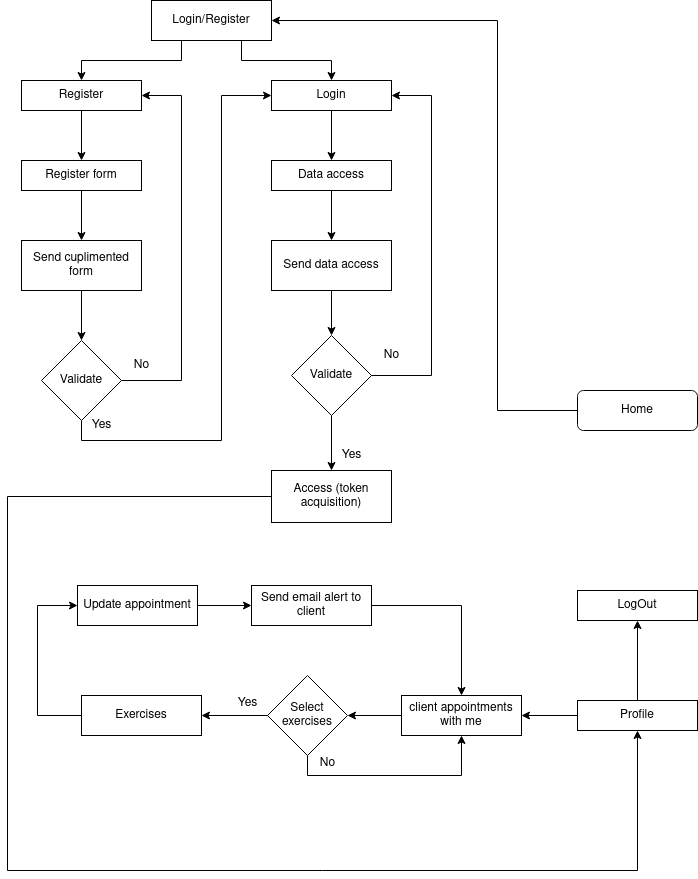

The diagram above was exported from draw.io. Its source (the exported page's mxGraphModel, read from the mxfile embedded in the PNG):
<mxGraphModel dx="2954" dy="1126" grid="1" gridSize="10" guides="1" tooltips="1" connect="1" arrows="1" fold="1" page="1" pageScale="1" pageWidth="827" pageHeight="1169" math="0" shadow="0">
  <root>
    <mxCell id="WIyWlLk6GJQsqaUBKTNV-0" />
    <mxCell id="WIyWlLk6GJQsqaUBKTNV-1" parent="WIyWlLk6GJQsqaUBKTNV-0" />
    <mxCell id="7uXqOGeaRiAeMGcWkN8i-17" style="edgeStyle=orthogonalEdgeStyle;rounded=0;orthogonalLoop=1;jettySize=auto;html=1;exitX=0;exitY=0.5;exitDx=0;exitDy=0;entryX=1;entryY=0.5;entryDx=0;entryDy=0;" edge="1" parent="WIyWlLk6GJQsqaUBKTNV-1" source="WIyWlLk6GJQsqaUBKTNV-3" target="0XRMf7zQcTW81m_GGGOq-4">
      <mxGeometry relative="1" as="geometry">
        <Array as="points">
          <mxPoint x="510" y="470" />
          <mxPoint x="510" y="80" />
        </Array>
      </mxGeometry>
    </mxCell>
    <mxCell id="WIyWlLk6GJQsqaUBKTNV-3" value="Home" style="rounded=1;whiteSpace=wrap;html=1;fontSize=12;glass=0;strokeWidth=1;shadow=0;" parent="WIyWlLk6GJQsqaUBKTNV-1" vertex="1">
      <mxGeometry x="590" y="450" width="120" height="40" as="geometry" />
    </mxCell>
    <mxCell id="0XRMf7zQcTW81m_GGGOq-8" style="edgeStyle=orthogonalEdgeStyle;rounded=0;orthogonalLoop=1;jettySize=auto;html=1;exitX=0.25;exitY=1;exitDx=0;exitDy=0;entryX=0.5;entryY=0;entryDx=0;entryDy=0;" parent="WIyWlLk6GJQsqaUBKTNV-1" source="0XRMf7zQcTW81m_GGGOq-4" target="0XRMf7zQcTW81m_GGGOq-5" edge="1">
      <mxGeometry relative="1" as="geometry" />
    </mxCell>
    <mxCell id="0XRMf7zQcTW81m_GGGOq-9" style="edgeStyle=orthogonalEdgeStyle;rounded=0;orthogonalLoop=1;jettySize=auto;html=1;exitX=0.75;exitY=1;exitDx=0;exitDy=0;entryX=0.5;entryY=0;entryDx=0;entryDy=0;" parent="WIyWlLk6GJQsqaUBKTNV-1" source="0XRMf7zQcTW81m_GGGOq-4" target="0XRMf7zQcTW81m_GGGOq-6" edge="1">
      <mxGeometry relative="1" as="geometry" />
    </mxCell>
    <mxCell id="0XRMf7zQcTW81m_GGGOq-4" value="Login/Register" style="rounded=0;whiteSpace=wrap;html=1;" parent="WIyWlLk6GJQsqaUBKTNV-1" vertex="1">
      <mxGeometry x="164" y="60" width="120" height="40" as="geometry" />
    </mxCell>
    <mxCell id="0XRMf7zQcTW81m_GGGOq-10" style="edgeStyle=orthogonalEdgeStyle;rounded=0;orthogonalLoop=1;jettySize=auto;html=1;exitX=0.5;exitY=1;exitDx=0;exitDy=0;entryX=0.5;entryY=0;entryDx=0;entryDy=0;" parent="WIyWlLk6GJQsqaUBKTNV-1" source="0XRMf7zQcTW81m_GGGOq-5" target="0XRMf7zQcTW81m_GGGOq-7" edge="1">
      <mxGeometry relative="1" as="geometry" />
    </mxCell>
    <mxCell id="0XRMf7zQcTW81m_GGGOq-5" value="Register" style="rounded=0;whiteSpace=wrap;html=1;" parent="WIyWlLk6GJQsqaUBKTNV-1" vertex="1">
      <mxGeometry x="34" y="140" width="120" height="30" as="geometry" />
    </mxCell>
    <mxCell id="0XRMf7zQcTW81m_GGGOq-19" style="edgeStyle=orthogonalEdgeStyle;rounded=0;orthogonalLoop=1;jettySize=auto;html=1;entryX=0.5;entryY=0;entryDx=0;entryDy=0;" parent="WIyWlLk6GJQsqaUBKTNV-1" source="0XRMf7zQcTW81m_GGGOq-6" target="0XRMf7zQcTW81m_GGGOq-18" edge="1">
      <mxGeometry relative="1" as="geometry" />
    </mxCell>
    <mxCell id="0XRMf7zQcTW81m_GGGOq-6" value="Login" style="rounded=0;whiteSpace=wrap;html=1;" parent="WIyWlLk6GJQsqaUBKTNV-1" vertex="1">
      <mxGeometry x="284" y="140" width="120" height="30" as="geometry" />
    </mxCell>
    <mxCell id="0XRMf7zQcTW81m_GGGOq-13" style="edgeStyle=orthogonalEdgeStyle;rounded=0;orthogonalLoop=1;jettySize=auto;html=1;exitX=0.5;exitY=1;exitDx=0;exitDy=0;entryX=0.5;entryY=0;entryDx=0;entryDy=0;" parent="WIyWlLk6GJQsqaUBKTNV-1" source="0XRMf7zQcTW81m_GGGOq-7" target="0XRMf7zQcTW81m_GGGOq-11" edge="1">
      <mxGeometry relative="1" as="geometry" />
    </mxCell>
    <mxCell id="0XRMf7zQcTW81m_GGGOq-7" value="Register form" style="rounded=0;whiteSpace=wrap;html=1;" parent="WIyWlLk6GJQsqaUBKTNV-1" vertex="1">
      <mxGeometry x="34" y="220" width="120" height="30" as="geometry" />
    </mxCell>
    <mxCell id="0XRMf7zQcTW81m_GGGOq-14" style="edgeStyle=orthogonalEdgeStyle;rounded=0;orthogonalLoop=1;jettySize=auto;html=1;exitX=0.5;exitY=1;exitDx=0;exitDy=0;entryX=0.5;entryY=0;entryDx=0;entryDy=0;" parent="WIyWlLk6GJQsqaUBKTNV-1" source="0XRMf7zQcTW81m_GGGOq-11" target="0XRMf7zQcTW81m_GGGOq-12" edge="1">
      <mxGeometry relative="1" as="geometry" />
    </mxCell>
    <mxCell id="0XRMf7zQcTW81m_GGGOq-11" value="Send cuplimented form" style="rounded=0;whiteSpace=wrap;html=1;" parent="WIyWlLk6GJQsqaUBKTNV-1" vertex="1">
      <mxGeometry x="34" y="300" width="120" height="50" as="geometry" />
    </mxCell>
    <mxCell id="0XRMf7zQcTW81m_GGGOq-20" style="edgeStyle=orthogonalEdgeStyle;rounded=0;orthogonalLoop=1;jettySize=auto;html=1;exitX=0.5;exitY=1;exitDx=0;exitDy=0;entryX=0;entryY=0.5;entryDx=0;entryDy=0;" parent="WIyWlLk6GJQsqaUBKTNV-1" source="0XRMf7zQcTW81m_GGGOq-12" target="0XRMf7zQcTW81m_GGGOq-6" edge="1">
      <mxGeometry relative="1" as="geometry">
        <mxPoint x="254" y="160" as="targetPoint" />
        <Array as="points">
          <mxPoint x="94" y="500" />
          <mxPoint x="234" y="500" />
          <mxPoint x="234" y="155" />
        </Array>
      </mxGeometry>
    </mxCell>
    <mxCell id="0XRMf7zQcTW81m_GGGOq-121" style="edgeStyle=orthogonalEdgeStyle;rounded=0;orthogonalLoop=1;jettySize=auto;html=1;exitX=1;exitY=0.5;exitDx=0;exitDy=0;entryX=1;entryY=0.5;entryDx=0;entryDy=0;" parent="WIyWlLk6GJQsqaUBKTNV-1" source="0XRMf7zQcTW81m_GGGOq-12" target="0XRMf7zQcTW81m_GGGOq-5" edge="1">
      <mxGeometry relative="1" as="geometry">
        <Array as="points">
          <mxPoint x="194" y="440" />
          <mxPoint x="194" y="155" />
        </Array>
      </mxGeometry>
    </mxCell>
    <mxCell id="0XRMf7zQcTW81m_GGGOq-12" value="Validate" style="rhombus;whiteSpace=wrap;html=1;" parent="WIyWlLk6GJQsqaUBKTNV-1" vertex="1">
      <mxGeometry x="54" y="400" width="80" height="80" as="geometry" />
    </mxCell>
    <mxCell id="0XRMf7zQcTW81m_GGGOq-16" value="No" style="text;html=1;align=center;verticalAlign=middle;resizable=0;points=[];autosize=1;strokeColor=none;fillColor=none;" parent="WIyWlLk6GJQsqaUBKTNV-1" vertex="1">
      <mxGeometry x="134" y="410" width="40" height="30" as="geometry" />
    </mxCell>
    <mxCell id="0XRMf7zQcTW81m_GGGOq-24" style="edgeStyle=orthogonalEdgeStyle;rounded=0;orthogonalLoop=1;jettySize=auto;html=1;exitX=0.5;exitY=1;exitDx=0;exitDy=0;entryX=0.5;entryY=0;entryDx=0;entryDy=0;" parent="WIyWlLk6GJQsqaUBKTNV-1" source="0XRMf7zQcTW81m_GGGOq-18" target="0XRMf7zQcTW81m_GGGOq-23" edge="1">
      <mxGeometry relative="1" as="geometry" />
    </mxCell>
    <mxCell id="0XRMf7zQcTW81m_GGGOq-18" value="Data access" style="rounded=0;whiteSpace=wrap;html=1;" parent="WIyWlLk6GJQsqaUBKTNV-1" vertex="1">
      <mxGeometry x="284" y="220" width="120" height="30" as="geometry" />
    </mxCell>
    <mxCell id="0XRMf7zQcTW81m_GGGOq-22" value="Yes" style="text;html=1;align=center;verticalAlign=middle;resizable=0;points=[];autosize=1;strokeColor=none;fillColor=none;" parent="WIyWlLk6GJQsqaUBKTNV-1" vertex="1">
      <mxGeometry x="94" y="470" width="40" height="30" as="geometry" />
    </mxCell>
    <mxCell id="0XRMf7zQcTW81m_GGGOq-26" style="edgeStyle=orthogonalEdgeStyle;rounded=0;orthogonalLoop=1;jettySize=auto;html=1;entryX=0.5;entryY=0;entryDx=0;entryDy=0;" parent="WIyWlLk6GJQsqaUBKTNV-1" source="0XRMf7zQcTW81m_GGGOq-23" target="0XRMf7zQcTW81m_GGGOq-25" edge="1">
      <mxGeometry relative="1" as="geometry" />
    </mxCell>
    <mxCell id="0XRMf7zQcTW81m_GGGOq-23" value="Send data access" style="rounded=0;whiteSpace=wrap;html=1;" parent="WIyWlLk6GJQsqaUBKTNV-1" vertex="1">
      <mxGeometry x="284" y="300" width="120" height="50" as="geometry" />
    </mxCell>
    <mxCell id="0XRMf7zQcTW81m_GGGOq-27" style="edgeStyle=orthogonalEdgeStyle;rounded=0;orthogonalLoop=1;jettySize=auto;html=1;exitX=1;exitY=0.5;exitDx=0;exitDy=0;entryX=1;entryY=0.5;entryDx=0;entryDy=0;" parent="WIyWlLk6GJQsqaUBKTNV-1" source="0XRMf7zQcTW81m_GGGOq-25" target="0XRMf7zQcTW81m_GGGOq-6" edge="1">
      <mxGeometry relative="1" as="geometry">
        <mxPoint x="444" y="150" as="targetPoint" />
        <Array as="points">
          <mxPoint x="444" y="435" />
          <mxPoint x="444" y="155" />
        </Array>
      </mxGeometry>
    </mxCell>
    <mxCell id="0XRMf7zQcTW81m_GGGOq-34" style="edgeStyle=orthogonalEdgeStyle;rounded=0;orthogonalLoop=1;jettySize=auto;html=1;entryX=0.5;entryY=0;entryDx=0;entryDy=0;" parent="WIyWlLk6GJQsqaUBKTNV-1" source="0XRMf7zQcTW81m_GGGOq-25" target="0XRMf7zQcTW81m_GGGOq-32" edge="1">
      <mxGeometry relative="1" as="geometry" />
    </mxCell>
    <mxCell id="0XRMf7zQcTW81m_GGGOq-25" value="Validate" style="rhombus;whiteSpace=wrap;html=1;" parent="WIyWlLk6GJQsqaUBKTNV-1" vertex="1">
      <mxGeometry x="304" y="395" width="80" height="80" as="geometry" />
    </mxCell>
    <mxCell id="0XRMf7zQcTW81m_GGGOq-28" value="No" style="text;html=1;align=center;verticalAlign=middle;resizable=0;points=[];autosize=1;strokeColor=none;fillColor=none;" parent="WIyWlLk6GJQsqaUBKTNV-1" vertex="1">
      <mxGeometry x="384" y="400" width="40" height="30" as="geometry" />
    </mxCell>
    <mxCell id="0XRMf7zQcTW81m_GGGOq-30" value="Yes" style="text;html=1;align=center;verticalAlign=middle;resizable=0;points=[];autosize=1;strokeColor=none;fillColor=none;" parent="WIyWlLk6GJQsqaUBKTNV-1" vertex="1">
      <mxGeometry x="344" y="500" width="40" height="30" as="geometry" />
    </mxCell>
    <mxCell id="7uXqOGeaRiAeMGcWkN8i-14" style="edgeStyle=orthogonalEdgeStyle;rounded=0;orthogonalLoop=1;jettySize=auto;html=1;exitX=0;exitY=0.5;exitDx=0;exitDy=0;entryX=0.5;entryY=1;entryDx=0;entryDy=0;" edge="1" parent="WIyWlLk6GJQsqaUBKTNV-1" source="0XRMf7zQcTW81m_GGGOq-32" target="0XRMf7zQcTW81m_GGGOq-46">
      <mxGeometry relative="1" as="geometry">
        <Array as="points">
          <mxPoint x="20" y="556" />
          <mxPoint x="20" y="930" />
          <mxPoint x="650" y="930" />
        </Array>
      </mxGeometry>
    </mxCell>
    <mxCell id="0XRMf7zQcTW81m_GGGOq-32" value="Access (token acquisition)" style="rounded=0;whiteSpace=wrap;html=1;" parent="WIyWlLk6GJQsqaUBKTNV-1" vertex="1">
      <mxGeometry x="284" y="530" width="120" height="52" as="geometry" />
    </mxCell>
    <mxCell id="7uXqOGeaRiAeMGcWkN8i-3" style="edgeStyle=orthogonalEdgeStyle;rounded=0;orthogonalLoop=1;jettySize=auto;html=1;exitX=0;exitY=0.5;exitDx=0;exitDy=0;entryX=1;entryY=0.5;entryDx=0;entryDy=0;" edge="1" parent="WIyWlLk6GJQsqaUBKTNV-1" source="0XRMf7zQcTW81m_GGGOq-46" target="0XRMf7zQcTW81m_GGGOq-56">
      <mxGeometry relative="1" as="geometry" />
    </mxCell>
    <mxCell id="7uXqOGeaRiAeMGcWkN8i-16" style="edgeStyle=orthogonalEdgeStyle;rounded=0;orthogonalLoop=1;jettySize=auto;html=1;exitX=0.5;exitY=0;exitDx=0;exitDy=0;entryX=0.5;entryY=1;entryDx=0;entryDy=0;" edge="1" parent="WIyWlLk6GJQsqaUBKTNV-1" source="0XRMf7zQcTW81m_GGGOq-46" target="7uXqOGeaRiAeMGcWkN8i-15">
      <mxGeometry relative="1" as="geometry" />
    </mxCell>
    <mxCell id="0XRMf7zQcTW81m_GGGOq-46" value="Profile" style="rounded=0;whiteSpace=wrap;html=1;" parent="WIyWlLk6GJQsqaUBKTNV-1" vertex="1">
      <mxGeometry x="590" y="760" width="120" height="30" as="geometry" />
    </mxCell>
    <mxCell id="7uXqOGeaRiAeMGcWkN8i-19" style="edgeStyle=orthogonalEdgeStyle;rounded=0;orthogonalLoop=1;jettySize=auto;html=1;exitX=0;exitY=0.5;exitDx=0;exitDy=0;entryX=0;entryY=0.5;entryDx=0;entryDy=0;" edge="1" parent="WIyWlLk6GJQsqaUBKTNV-1" source="0XRMf7zQcTW81m_GGGOq-55" target="7uXqOGeaRiAeMGcWkN8i-11">
      <mxGeometry relative="1" as="geometry">
        <Array as="points">
          <mxPoint x="50" y="775" />
          <mxPoint x="50" y="665" />
        </Array>
      </mxGeometry>
    </mxCell>
    <mxCell id="0XRMf7zQcTW81m_GGGOq-55" value="Exercises" style="rounded=0;whiteSpace=wrap;html=1;" parent="WIyWlLk6GJQsqaUBKTNV-1" vertex="1">
      <mxGeometry x="94" y="755" width="120" height="40" as="geometry" />
    </mxCell>
    <mxCell id="7uXqOGeaRiAeMGcWkN8i-5" style="edgeStyle=orthogonalEdgeStyle;rounded=0;orthogonalLoop=1;jettySize=auto;html=1;exitX=0;exitY=0.5;exitDx=0;exitDy=0;entryX=1;entryY=0.5;entryDx=0;entryDy=0;" edge="1" parent="WIyWlLk6GJQsqaUBKTNV-1" source="0XRMf7zQcTW81m_GGGOq-56" target="7uXqOGeaRiAeMGcWkN8i-4">
      <mxGeometry relative="1" as="geometry" />
    </mxCell>
    <mxCell id="0XRMf7zQcTW81m_GGGOq-56" value="&lt;div&gt;client appointments with me&lt;br&gt;&lt;/div&gt;" style="rounded=0;whiteSpace=wrap;html=1;" parent="WIyWlLk6GJQsqaUBKTNV-1" vertex="1">
      <mxGeometry x="414" y="755" width="120" height="40" as="geometry" />
    </mxCell>
    <mxCell id="0XRMf7zQcTW81m_GGGOq-69" style="edgeStyle=orthogonalEdgeStyle;rounded=0;orthogonalLoop=1;jettySize=auto;html=1;exitX=0.5;exitY=1;exitDx=0;exitDy=0;" parent="WIyWlLk6GJQsqaUBKTNV-1" edge="1">
      <mxGeometry relative="1" as="geometry">
        <mxPoint x="224" y="710" as="sourcePoint" />
        <mxPoint x="224" y="710" as="targetPoint" />
      </mxGeometry>
    </mxCell>
    <mxCell id="7uXqOGeaRiAeMGcWkN8i-6" style="edgeStyle=orthogonalEdgeStyle;rounded=0;orthogonalLoop=1;jettySize=auto;html=1;exitX=0;exitY=0.5;exitDx=0;exitDy=0;entryX=1;entryY=0.5;entryDx=0;entryDy=0;" edge="1" parent="WIyWlLk6GJQsqaUBKTNV-1" source="7uXqOGeaRiAeMGcWkN8i-4" target="0XRMf7zQcTW81m_GGGOq-55">
      <mxGeometry relative="1" as="geometry" />
    </mxCell>
    <mxCell id="7uXqOGeaRiAeMGcWkN8i-7" style="edgeStyle=orthogonalEdgeStyle;rounded=0;orthogonalLoop=1;jettySize=auto;html=1;exitX=0.5;exitY=1;exitDx=0;exitDy=0;entryX=0.5;entryY=1;entryDx=0;entryDy=0;" edge="1" parent="WIyWlLk6GJQsqaUBKTNV-1" source="7uXqOGeaRiAeMGcWkN8i-4" target="0XRMf7zQcTW81m_GGGOq-56">
      <mxGeometry relative="1" as="geometry" />
    </mxCell>
    <mxCell id="7uXqOGeaRiAeMGcWkN8i-4" value="Select exercises" style="rhombus;whiteSpace=wrap;html=1;" vertex="1" parent="WIyWlLk6GJQsqaUBKTNV-1">
      <mxGeometry x="280" y="735" width="80" height="80" as="geometry" />
    </mxCell>
    <mxCell id="7uXqOGeaRiAeMGcWkN8i-9" value="Yes" style="text;html=1;align=center;verticalAlign=middle;resizable=0;points=[];autosize=1;strokeColor=none;fillColor=none;" vertex="1" parent="WIyWlLk6GJQsqaUBKTNV-1">
      <mxGeometry x="240" y="748" width="40" height="30" as="geometry" />
    </mxCell>
    <mxCell id="7uXqOGeaRiAeMGcWkN8i-10" value="No" style="text;html=1;align=center;verticalAlign=middle;resizable=0;points=[];autosize=1;strokeColor=none;fillColor=none;" vertex="1" parent="WIyWlLk6GJQsqaUBKTNV-1">
      <mxGeometry x="320" y="808" width="40" height="30" as="geometry" />
    </mxCell>
    <mxCell id="7uXqOGeaRiAeMGcWkN8i-20" style="edgeStyle=orthogonalEdgeStyle;rounded=0;orthogonalLoop=1;jettySize=auto;html=1;exitX=1;exitY=0.5;exitDx=0;exitDy=0;entryX=0;entryY=0.5;entryDx=0;entryDy=0;" edge="1" parent="WIyWlLk6GJQsqaUBKTNV-1" source="7uXqOGeaRiAeMGcWkN8i-11" target="7uXqOGeaRiAeMGcWkN8i-18">
      <mxGeometry relative="1" as="geometry" />
    </mxCell>
    <mxCell id="7uXqOGeaRiAeMGcWkN8i-11" value="Update appointment" style="rounded=0;whiteSpace=wrap;html=1;" vertex="1" parent="WIyWlLk6GJQsqaUBKTNV-1">
      <mxGeometry x="90" y="645" width="120" height="40" as="geometry" />
    </mxCell>
    <mxCell id="7uXqOGeaRiAeMGcWkN8i-15" value="LogOut" style="rounded=0;whiteSpace=wrap;html=1;" vertex="1" parent="WIyWlLk6GJQsqaUBKTNV-1">
      <mxGeometry x="590" y="650" width="120" height="30" as="geometry" />
    </mxCell>
    <mxCell id="7uXqOGeaRiAeMGcWkN8i-21" style="edgeStyle=orthogonalEdgeStyle;rounded=0;orthogonalLoop=1;jettySize=auto;html=1;exitX=1;exitY=0.5;exitDx=0;exitDy=0;entryX=0.5;entryY=0;entryDx=0;entryDy=0;" edge="1" parent="WIyWlLk6GJQsqaUBKTNV-1" source="7uXqOGeaRiAeMGcWkN8i-18" target="0XRMf7zQcTW81m_GGGOq-56">
      <mxGeometry relative="1" as="geometry" />
    </mxCell>
    <mxCell id="7uXqOGeaRiAeMGcWkN8i-18" value="Send email alert to client" style="rounded=0;whiteSpace=wrap;html=1;" vertex="1" parent="WIyWlLk6GJQsqaUBKTNV-1">
      <mxGeometry x="264" y="645" width="120" height="40" as="geometry" />
    </mxCell>
  </root>
</mxGraphModel>